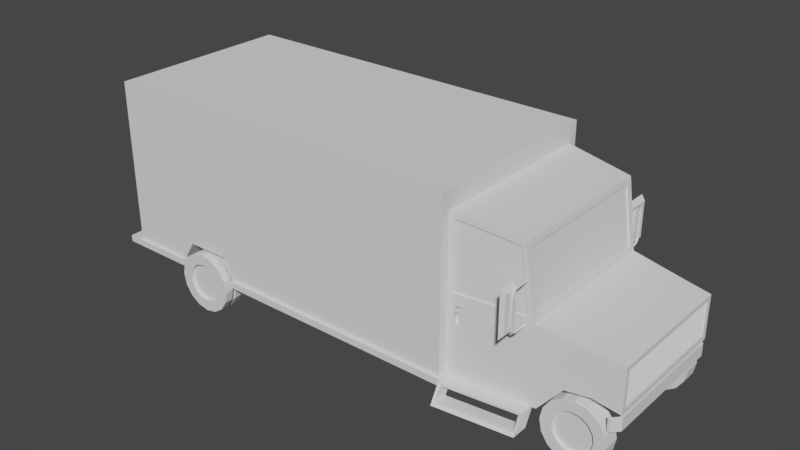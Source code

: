 # Source: vehicule_truck.blend  (saved by Blender 2.79.0; exported with 4.5.12 LTS)
import bpy
from mathutils import Matrix  # noqa: F401  (used for matrix-valued properties, if any)

bpy.ops.wm.read_factory_settings(use_empty=True)
scene = bpy.context.scene
scene.name = 'Scene'

# ---- collections
col_collection_1 = bpy.data.collections.new('Collection 1'); scene.collection.children.link(col_collection_1)

# ---- world
world_world = bpy.data.worlds.new('World'); scene.world = world_world
world_world.color = (0.05088, 0.05088, 0.05088)
world_world.use_sun_shadow = False
world_world.sun_shadow_jitter_overblur = 0.0
world_world.cycles.sampling_method = 'MANUAL'

# ---- meshes
me_cylinder_001 = bpy.data.meshes.new('Cylinder.001')
me_cylinder_001.from_pydata([(-1.192e-07, -0.624, 0.6341), (-1.192e-07, -0.7944, 0.5197), (0.1213, -0.624, 0.61), (0.07755, -0.7944, 0.5043), (0.2242, -0.624, 0.5412), (0.1433, -0.7944, 0.4603), (0.2929, -0.624, 0.4384), (0.1872, -0.7944, 0.3946), (0.317, -0.624, 0.317), (0.2026, -0.7944, 0.317), (0.2929, -0.624, 0.1957), (0.1872, -0.7944, 0.2395), (0.2242, -0.624, 0.09286), (0.1433, -0.7944, 0.1738), (0.1213, -0.624, 0.02413), (0.07755, -0.7944, 0.1298), (-1.192e-07, -0.624, 0.0), (-1.192e-07, -0.7944, 0.1144), (-0.1213, -0.624, 0.02413), (-0.07755, -0.7944, 0.1298), (-0.2242, -0.624, 0.09286), (-0.1433, -0.7944, 0.1738), (-0.2929, -0.624, 0.1957), (-0.1872, -0.7944, 0.2395), (-0.317, -0.624, 0.317), (-0.2026, -0.7944, 0.317), (-0.2929, -0.624, 0.4384), (-0.1872, -0.7944, 0.3946), (-0.2242, -0.624, 0.5412), (-0.1433, -0.7944, 0.4603), (-0.1213, -0.624, 0.61), (-0.07755, -0.7944, 0.5043), (0.1213, -0.7944, 0.61), (-1.192e-07, -0.7944, 0.6341), (0.2242, -0.7944, 0.5412), (0.2929, -0.7944, 0.4384), (0.317, -0.7944, 0.317), (0.2929, -0.7944, 0.1957), (0.2242, -0.7944, 0.09286), (0.1213, -0.7944, 0.02413), (-1.192e-07, -0.7944, 5.96e-08), (-0.1213, -0.7944, 0.02413), (-0.2242, -0.7944, 0.09286), (-0.2929, -0.7944, 0.1957), (-0.317, -0.7944, 0.317), (-0.2929, -0.7944, 0.4384), (-0.2242, -0.7944, 0.5412), (-0.1213, -0.7944, 0.61), (0.07755, -0.7583, 0.5043), (-1.192e-07, -0.7583, 0.5197), (0.1433, -0.7583, 0.4603), (0.1872, -0.7583, 0.3946), (0.2026, -0.7583, 0.317), (0.1872, -0.7583, 0.2395), (0.1433, -0.7583, 0.1738), (0.07755, -0.7583, 0.1298), (-1.192e-07, -0.7583, 0.1144), (-0.07755, -0.7583, 0.1298), (-0.1433, -0.7583, 0.1738), (-0.1872, -0.7583, 0.2395), (-0.2026, -0.7583, 0.317), (-0.1872, -0.7583, 0.3946), (-0.1433, -0.7583, 0.4603), (-0.07755, -0.7583, 0.5043)], [], [(0, 33, 32, 2), (2, 32, 34, 4), (4, 34, 35, 6), (6, 35, 36, 8), (8, 36, 37, 10), (10, 37, 38, 12), (12, 38, 39, 14), (14, 39, 40, 16), (16, 40, 41, 18), (18, 41, 42, 20), (20, 42, 43, 22), (22, 43, 44, 24), (24, 44, 45, 26), (26, 45, 46, 28), (5, 3, 48, 50), (28, 46, 47, 30), (30, 47, 33, 0), (0, 2, 4, 6, 8, 10, 12, 14, 16, 18, 20, 22, 24, 26, 28, 30), (1, 3, 32, 33), (3, 5, 34, 32), (5, 7, 35, 34), (7, 9, 36, 35), (9, 11, 37, 36), (11, 13, 38, 37), (13, 15, 39, 38), (15, 17, 40, 39), (17, 19, 41, 40), (19, 21, 42, 41), (21, 23, 43, 42), (23, 25, 44, 43), (25, 27, 45, 44), (27, 29, 46, 45), (29, 31, 47, 46), (31, 1, 33, 47), (48, 49, 63, 62, 61, 60, 59, 58, 57, 56, 55, 54, 53, 52, 51, 50), (21, 19, 57, 58), (7, 5, 50, 51), (23, 21, 58, 59), (9, 7, 51, 52), (25, 23, 59, 60), (11, 9, 52, 53), (27, 25, 60, 61), (13, 11, 53, 54), (29, 27, 61, 62), (15, 13, 54, 55), (31, 29, 62, 63), (17, 15, 55, 56), (3, 1, 49, 48), (1, 31, 63, 49), (19, 17, 56, 57)])
me_cylinder_001.use_remesh_preserve_volume = False
me_cylinder_001.use_remesh_preserve_attributes = False
me_cylinder_001.use_mirror_vertex_groups = False
me_cylinder_001.update()
me_cube_001 = bpy.data.meshes.new('Cube.001')
me_cube_001.from_pydata([(-1.0, -0.9, -1.0), (-1.0, -0.9, 0.6), (0.6112, -0.6726, -0.7153), (-0.8742, -0.8859, -0.4424), (-0.2957, -0.7476, 0.449), (-1.0, -0.9, -0.2), (0.6112, -0.6726, -0.3546), (-0.2091, -0.7476, -0.1383), (-1.0, 0.0, -1.0), (-1.0, 0.0, 0.6), (0.6112, 0.0, -0.7627), (-0.3049, 0.0, 0.5108), (-0.2, 0.0, -1.0), (-0.2, 0.0, -0.2), (0.6112, 0.0, -0.3072), (-0.3482, -0.8156, 0.4661), (-0.2957, 0.0, 0.449), (-0.2573, -0.8164, -0.1493), (-0.2091, 0.0, -0.1383), (-0.2243, 0.0, -0.1405), (-0.3109, 0.0, 0.4468), (-0.3109, -0.7476, 0.4468), (-0.2243, -0.7476, -0.1405), (-0.129, -0.8019, -0.9953), (-0.129, -0.8019, -0.2096), (-0.129, 0.0, -0.9953), (-0.129, 0.0, -0.2096), (0.1028, -0.7746, -0.7195), (0.3433, -0.7473, -0.7035), (0.352, -0.7473, -0.2746), (0.1115, -0.7746, -0.2421), (0.3433, 0.0, -0.7035), (0.1028, 0.0, -0.7195), (0.352, 0.0, -0.2746), (0.1115, 0.0, -0.2421), (0.6112, -0.7008, -0.796), (0.6112, 0.0, -0.796), (0.6112, -0.7008, -0.9281), (0.6112, 0.0, -0.9281), (0.5832, -0.7008, -0.796), (0.5832, 0.0, -0.796), (0.5832, -0.7008, -0.9281), (0.5832, 0.0, -0.9281), (0.5437, -0.7693, -0.9281), (0.5437, -0.7693, -0.796), (0.5158, -0.7693, -0.9281), (0.5158, -0.7693, -0.796), (0.6112, -0.72, -0.3072), (0.6112, -0.72, -0.7627), (0.551, 0.0, -0.3546), (0.6112, 0.0, -0.3546), (0.6112, 0.0, -0.7153), (0.551, 0.0, -0.7153), (0.551, -0.6726, -0.3546), (0.551, -0.6726, -0.7153), (0.6064, -0.6726, -0.7237), (0.6064, 0.0, -0.7237), (0.5451, -0.6726, -0.6842), (0.5451, 0.0, -0.6842), (0.6064, -0.6726, -0.6905), (0.6064, 0.0, -0.6905), (0.5451, -0.6726, -0.651), (0.5451, 0.0, -0.651), (0.6064, -0.6726, -0.6572), (0.6064, 0.0, -0.6572), (0.5451, -0.6726, -0.6178), (0.5451, 0.0, -0.6178), (0.6064, -0.6726, -0.624), (0.6064, 0.0, -0.624), (0.5451, -0.6726, -0.5846), (0.5451, 0.0, -0.5846), (0.6064, -0.6726, -0.5908), (0.6064, 0.0, -0.5908), (0.5451, -0.6726, -0.5514), (0.5451, 0.0, -0.5514), (0.6064, -0.6726, -0.5576), (0.6064, 0.0, -0.5576), (0.5451, -0.6726, -0.5181), (0.5451, 0.0, -0.5181), (0.6064, -0.6726, -0.5244), (0.6064, 0.0, -0.5244), (0.5451, -0.6726, -0.4849), (0.5451, 0.0, -0.4849), (0.6064, -0.6726, -0.4911), (0.6064, 0.0, -0.4911), (0.5451, -0.6726, -0.4517), (0.5451, 0.0, -0.4517), (0.6064, -0.6726, -0.4579), (0.6064, 0.0, -0.4579), (0.5451, -0.6726, -0.4185), (0.5451, 0.0, -0.4185), (0.6064, -0.6726, -0.4247), (0.6064, 0.0, -0.4247), (0.5451, -0.6726, -0.3852), (0.5451, 0.0, -0.3852), (0.6064, -0.6726, -0.3915), (0.6064, 0.0, -0.3915), (0.5451, -0.6726, -0.352), (0.5451, 0.0, -0.352), (-0.9688, -0.9755, -1.164), (-0.1688, -0.8855, -1.164), (-0.1688, -1.059, -1.164), (-0.9688, -1.149, -1.164), (-0.9811, -0.8585, -0.9961), (-0.1811, -0.7685, -0.9961), (-0.1811, -0.9422, -0.9961), (-0.9811, -1.032, -0.9961), (-0.9413, -0.9755, -1.14), (-0.1996, -0.8855, -1.145), (-0.9485, -1.12, -1.134), (-0.1882, -1.039, -1.134), (-0.9611, -0.8585, -1.027), (-0.2018, -0.7685, -1.026), (-0.9503, -1.032, -1.016), (-0.2086, -0.9422, -1.02), (-0.3299, -1.115, -0.2511), (-0.3299, -1.115, 0.2127), (-0.3299, -0.932, -0.2511), (-0.3299, -0.932, 0.2127), (-0.2888, -1.097, -0.2054), (-0.2888, -1.097, 0.167), (-0.2888, -0.95, -0.2054), (-0.2888, -0.95, 0.167), (-0.2782, -1.011, -0.1589), (-0.2782, -1.011, 0.11), (-0.2708, -1.014, -0.1588), (-0.2709, -1.014, 0.1098), (-0.2677, -1.022, -0.1585), (-0.2677, -1.022, 0.1094), (-0.2707, -1.029, -0.1582), (-0.2707, -1.029, 0.109), (-0.2782, -1.032, -0.1581), (-0.2782, -1.032, 0.1089), (-0.2857, -1.029, -0.1582), (-0.2858, -1.029, 0.109), (-0.2888, -1.022, -0.1585), (-0.2888, -1.022, 0.1094), (-0.2856, -1.014, -0.1588), (-0.2856, -1.014, 0.1098), (-0.2782, -1.002, 0.1396), (-0.2709, -1.005, 0.1411), (-0.2677, -1.011, 0.1447), (-0.2707, -1.018, 0.1484), (-0.2782, -1.021, 0.15), (-0.2858, -1.018, 0.1484), (-0.2888, -1.011, 0.1447), (-0.2855, -1.005, 0.1411), (-0.2782, -0.9795, 0.1612), (-0.2709, -0.981, 0.1637), (-0.2677, -0.9847, 0.17), (-0.2707, -0.9886, 0.1766), (-0.2782, -0.9902, 0.1793), (-0.2858, -0.9886, 0.1766), (-0.2888, -0.9847, 0.17), (-0.2855, -0.981, 0.1637), (-0.2782, -0.9495, 0.1684), (-0.2709, -0.9494, 0.1715), (-0.2677, -0.949, 0.1789), (-0.2707, -0.9487, 0.1864), (-0.2782, -0.9486, 0.1895), (-0.2857, -0.9487, 0.1864), (-0.2888, -0.949, 0.1789), (-0.2856, -0.9494, 0.1715), (-0.2782, -1.005, -0.1891), (-0.2709, -1.008, -0.1907), (-0.2677, -1.014, -0.1945), (-0.2707, -1.02, -0.1984), (-0.2782, -1.023, -0.2), (-0.2858, -1.02, -0.1984), (-0.2888, -1.014, -0.1945), (-0.2855, -1.008, -0.1907), (-0.2782, -0.9844, -0.2127), (-0.2709, -0.9857, -0.2153), (-0.2677, -0.9892, -0.2218), (-0.2707, -0.9929, -0.2284), (-0.2782, -0.9945, -0.2312), (-0.2858, -0.9929, -0.2284), (-0.2888, -0.9892, -0.2218), (-0.2855, -0.9857, -0.2153), (-0.2782, -0.955, -0.2228), (-0.2709, -0.9547, -0.2258), (-0.2677, -0.9543, -0.2332), (-0.2707, -0.9539, -0.2407), (-0.2782, -0.9537, -0.2439), (-0.2858, -0.9539, -0.2407), (-0.2888, -0.9543, -0.2332), (-0.2856, -0.9547, -0.2258), (-0.2782, -0.8054, 0.1676), (-0.2702, -0.8054, 0.1709), (-0.2668, -0.8054, 0.179), (-0.2702, -0.8054, 0.1871), (-0.2782, -0.8054, 0.1904), (-0.2863, -0.8054, 0.1871), (-0.2897, -0.8054, 0.179), (-0.2863, -0.8054, 0.1709), (-0.2782, -0.8106, -0.2219), (-0.2702, -0.8106, -0.2253), (-0.2668, -0.8106, -0.2333), (-0.2702, -0.8106, -0.2414), (-0.2782, -0.8106, -0.2447), (-0.2863, -0.8106, -0.2414), (-0.2897, -0.8106, -0.2333), (-0.2863, -0.8106, -0.2253), (-0.9496, -0.8935, -0.1493), (-0.9495, -0.8942, 0.5433), (-0.3049, -0.81, 0.5108), (-0.8742, -0.8859, -0.2694), (-0.9496, -0.8812, -0.1493), (-0.9495, -0.882, 0.5433), (-0.3482, -0.8034, 0.4661), (-0.2573, -0.8041, -0.1493), (-0.2, -0.81, -1.0), (-0.93, -0.8921, -0.4424), (-0.2, -0.81, -0.2), (-0.93, -0.8921, -0.2694), (-0.934, -0.8572, -0.4424), (-0.934, -0.8572, -0.2694), (-0.8782, -0.8509, -0.4424), (-0.8782, -0.8509, -0.2694), (-0.9406, -0.8868, -0.3355), (-0.9406, -0.8868, -0.2966), (-0.944, -0.8762, -0.3355), (-0.944, -0.8762, -0.2966), (-0.8615, -0.8814, -0.3355), (-0.8615, -0.8814, -0.2966), (-0.8649, -0.8708, -0.3355), (-0.8649, -0.8708, -0.2966)], [], [(17, 15, 209, 210), (31, 10, 48, 28), (11, 9, 1, 205), (8, 12, 211, 0), (23, 24, 213, 211), (214, 212, 215, 216), (2, 51, 52, 54), (4, 7, 22, 21), (29, 47, 14, 33), (4, 16, 11, 205), (18, 7, 213, 13), (7, 4, 205, 213), (21, 22, 19, 20), (16, 4, 21, 20), (7, 18, 19, 22), (213, 24, 26, 13), (27, 30, 24, 23), (12, 25, 23, 211), (48, 47, 29, 28), (28, 29, 30, 27), (24, 30, 34, 26), (30, 29, 33, 34), (25, 32, 27, 23), (32, 31, 28, 27), (35, 37, 38, 36), (39, 40, 42, 41), (37, 35, 44, 43), (38, 37, 41, 42), (35, 36, 40, 39), (43, 44, 46, 45), (35, 39, 46, 44), (41, 37, 43, 45), (39, 41, 45, 46), (2, 6, 47, 48), (6, 50, 14, 47), (51, 2, 48, 10), (52, 49, 53, 54), (6, 2, 54, 53), (50, 6, 53, 49), (55, 56, 58, 57), (59, 60, 62, 61), (63, 64, 66, 65), (67, 68, 70, 69), (71, 72, 74, 73), (75, 76, 78, 77), (79, 80, 82, 81), (83, 84, 86, 85), (87, 88, 90, 89), (91, 92, 94, 93), (95, 96, 98, 97), (99, 100, 101, 102), (103, 106, 105, 104), (102, 106, 103, 99), (111, 112, 114, 113), (100, 104, 105, 101), (107, 109, 110, 108), (109, 107, 111, 113), (108, 110, 114, 112), (105, 114, 110, 101), (99, 107, 108, 100), (102, 109, 113, 106), (106, 113, 114, 105), (101, 110, 109, 102), (100, 108, 112, 104), (103, 111, 107, 99), (104, 112, 111, 103), (115, 116, 118, 117), (117, 118, 122, 121), (121, 122, 120, 119), (119, 120, 116, 115), (117, 121, 119, 115), (122, 118, 116, 120), (123, 124, 126, 125), (125, 126, 128, 127), (127, 128, 130, 129), (129, 130, 132, 131), (131, 132, 134, 133), (133, 134, 136, 135), (130, 128, 141, 142), (135, 136, 138, 137), (137, 138, 124, 123), (129, 131, 167, 166), (146, 145, 153, 154), (136, 134, 144, 145), (132, 130, 142, 143), (138, 136, 145, 146), (128, 126, 140, 141), (134, 132, 143, 144), (124, 138, 146, 139), (126, 124, 139, 140), (151, 150, 158, 159), (144, 143, 151, 152), (142, 141, 149, 150), (140, 139, 147, 148), (139, 146, 154, 147), (145, 144, 152, 153), (143, 142, 150, 151), (141, 140, 148, 149), (180, 181, 197, 196), (149, 148, 156, 157), (154, 153, 161, 162), (152, 151, 159, 160), (150, 149, 157, 158), (148, 147, 155, 156), (147, 154, 162, 155), (153, 152, 160, 161), (167, 168, 176, 175), (135, 137, 170, 169), (125, 127, 165, 164), (131, 133, 168, 167), (137, 123, 163, 170), (123, 125, 164, 163), (127, 129, 166, 165), (133, 135, 169, 168), (177, 178, 186, 185), (165, 166, 174, 173), (163, 164, 172, 171), (170, 163, 171, 178), (168, 169, 177, 176), (166, 167, 175, 174), (164, 165, 173, 172), (169, 170, 178, 177), (160, 159, 191, 192), (175, 176, 184, 183), (173, 174, 182, 181), (171, 172, 180, 179), (178, 171, 179, 186), (176, 177, 185, 184), (174, 175, 183, 182), (172, 173, 181, 180), (188, 187, 194, 193, 192, 191, 190, 189), (195, 196, 197, 198, 199, 200, 201, 202), (161, 160, 192, 193), (181, 182, 198, 197), (162, 161, 193, 194), (182, 183, 199, 198), (155, 162, 194, 187), (156, 155, 187, 188), (183, 184, 200, 199), (157, 156, 188, 189), (184, 185, 201, 200), (158, 157, 189, 190), (185, 186, 202, 201), (159, 158, 190, 191), (186, 179, 195, 202), (179, 180, 196, 195), (203, 204, 1, 5), (204, 15, 205, 1), (15, 17, 213, 205), (17, 203, 5, 213), (210, 209, 208, 207), (203, 17, 210, 207), (15, 204, 208, 209), (204, 203, 207, 208), (3, 212, 0, 211), (206, 3, 211, 213), (212, 214, 5, 0), (214, 206, 213, 5), (217, 218, 216, 215), (212, 3, 217, 215), (206, 214, 216, 218), (3, 206, 218, 217), (220, 222, 221, 219), (224, 223, 225, 226), (219, 221, 225, 223), (220, 219, 223, 224), (222, 220, 224, 226), (221, 222, 226, 225)])
me_cube_001.use_remesh_preserve_volume = False
me_cube_001.use_remesh_preserve_attributes = False
me_cube_001.use_mirror_vertex_groups = False
me_cube_001.update()
me_cylinder = bpy.data.meshes.new('Cylinder')
me_cylinder.from_pydata([(-1.066, -0.9914, 0.6355), (-1.066, -1.08, 0.5211), (-0.945, -0.9914, 0.6114), (-0.9888, -1.08, 0.5057), (-0.8421, -0.9914, 0.5426), (-0.923, -1.08, 0.4618), (-0.7734, -0.9914, 0.4398), (-0.8791, -1.08, 0.396), (-0.7493, -0.9914, 0.3185), (-0.8637, -1.08, 0.3185), (-0.7734, -0.9914, 0.1971), (-0.8791, -1.08, 0.2409), (-0.8421, -0.9914, 0.09428), (-0.923, -1.08, 0.1752), (-0.945, -0.9914, 0.02556), (-0.9888, -1.08, 0.1312), (-1.066, -0.9914, 0.001423), (-1.066, -1.08, 0.1158), (-1.188, -0.9914, 0.02556), (-1.144, -1.08, 0.1312), (-1.29, -0.9914, 0.09428), (-1.21, -1.08, 0.1752), (-1.359, -0.9914, 0.1971), (-1.254, -1.08, 0.2409), (-1.383, -0.9914, 0.3185), (-1.269, -1.08, 0.3185), (-1.359, -0.9914, 0.4398), (-1.254, -1.08, 0.396), (-1.29, -0.9914, 0.5426), (-1.21, -1.08, 0.4618), (-1.188, -0.9914, 0.6114), (-1.144, -1.08, 0.5057), (-0.945, -1.08, 0.6114), (-1.066, -1.08, 0.6355), (-0.8421, -1.08, 0.5426), (-0.7734, -1.08, 0.4398), (-0.7493, -1.08, 0.3185), (-0.7734, -1.08, 0.1971), (-0.8421, -1.08, 0.09428), (-0.945, -1.08, 0.02556), (-1.066, -1.08, 0.001424), (-1.188, -1.08, 0.02556), (-1.29, -1.08, 0.09428), (-1.359, -1.08, 0.1971), (-1.383, -1.08, 0.3185), (-1.359, -1.08, 0.4398), (-1.29, -1.08, 0.5426), (-1.188, -1.08, 0.6114), (-0.9888, -1.044, 0.5057), (-1.066, -1.044, 0.5211), (-0.923, -1.044, 0.4618), (-0.8791, -1.044, 0.396), (-0.8637, -1.044, 0.3185), (-0.8791, -1.044, 0.2409), (-0.923, -1.044, 0.1752), (-0.9888, -1.044, 0.1312), (-1.066, -1.044, 0.1158), (-1.144, -1.044, 0.1312), (-1.21, -1.044, 0.1752), (-1.254, -1.044, 0.2409), (-1.269, -1.044, 0.3185), (-1.254, -1.044, 0.396), (-1.21, -1.044, 0.4618), (-1.144, -1.044, 0.5057), (-1.066, -0.863, 0.6355), (-0.945, -0.863, 0.6114), (-0.8421, -0.863, 0.5426), (-0.7734, -0.863, 0.4398), (-0.7493, -0.863, 0.3185), (-0.7734, -0.863, 0.1971), (-0.8421, -0.863, 0.09428), (-0.945, -0.863, 0.02556), (-1.066, -0.863, 0.001423), (-1.188, -0.863, 0.02556), (-1.29, -0.863, 0.09428), (-1.359, -0.863, 0.1971), (-1.383, -0.863, 0.3185), (-1.359, -0.863, 0.4398), (-1.29, -0.863, 0.5426), (-1.188, -0.863, 0.6114), (-0.945, -0.9511, 0.6114), (-1.066, -0.9511, 0.6355), (-0.8421, -0.9511, 0.5426), (-0.7734, -0.9511, 0.4398), (-0.7493, -0.9511, 0.3185), (-0.7734, -0.9511, 0.1971), (-0.8421, -0.9511, 0.09428), (-0.945, -0.9511, 0.02556), (-1.066, -0.9511, 0.001424), (-1.188, -0.9511, 0.02556), (-1.29, -0.9511, 0.09428), (-1.359, -0.9511, 0.1971), (-1.383, -0.9511, 0.3185), (-1.359, -0.9511, 0.4398), (-1.29, -0.9511, 0.5426), (-1.188, -0.9511, 0.6114)], [], [(0, 33, 32, 2), (2, 32, 34, 4), (4, 34, 35, 6), (6, 35, 36, 8), (8, 36, 37, 10), (10, 37, 38, 12), (12, 38, 39, 14), (14, 39, 40, 16), (16, 40, 41, 18), (18, 41, 42, 20), (20, 42, 43, 22), (22, 43, 44, 24), (24, 44, 45, 26), (26, 45, 46, 28), (5, 3, 48, 50), (28, 46, 47, 30), (30, 47, 33, 0), (0, 2, 4, 6, 8, 10, 12, 14, 16, 18, 20, 22, 24, 26, 28, 30), (1, 3, 32, 33), (3, 5, 34, 32), (5, 7, 35, 34), (7, 9, 36, 35), (9, 11, 37, 36), (11, 13, 38, 37), (13, 15, 39, 38), (15, 17, 40, 39), (17, 19, 41, 40), (19, 21, 42, 41), (21, 23, 43, 42), (23, 25, 44, 43), (25, 27, 45, 44), (27, 29, 46, 45), (29, 31, 47, 46), (31, 1, 33, 47), (48, 49, 63, 62, 61, 60, 59, 58, 57, 56, 55, 54, 53, 52, 51, 50), (21, 19, 57, 58), (7, 5, 50, 51), (23, 21, 58, 59), (9, 7, 51, 52), (25, 23, 59, 60), (11, 9, 52, 53), (27, 25, 60, 61), (13, 11, 53, 54), (29, 27, 61, 62), (15, 13, 54, 55), (31, 29, 62, 63), (17, 15, 55, 56), (3, 1, 49, 48), (1, 31, 63, 49), (19, 17, 56, 57), (64, 81, 80, 65), (65, 80, 82, 66), (66, 82, 83, 67), (67, 83, 84, 68), (68, 84, 85, 69), (69, 85, 86, 70), (70, 86, 87, 71), (71, 87, 88, 72), (72, 88, 89, 73), (73, 89, 90, 74), (74, 90, 91, 75), (75, 91, 92, 76), (76, 92, 93, 77), (77, 93, 94, 78), (78, 94, 95, 79), (79, 95, 81, 64), (64, 65, 66, 67, 68, 69, 70, 71, 72, 73, 74, 75, 76, 77, 78, 79), (80, 81, 95, 94, 93, 92, 91, 90, 89, 88, 87, 86, 85, 84, 83, 82)])
me_cylinder.use_remesh_preserve_volume = False
me_cylinder.use_remesh_preserve_attributes = False
me_cylinder.use_mirror_vertex_groups = False
me_cylinder.update()
me_cube = bpy.data.meshes.new('Cube')
me_cube.from_pydata([(1.0, 1.0, 0.4), (1.0, -1.0, 0.4), (-3.0, -0.864, 0.4), (-3.0, 0.864, 0.4), (1.0, 1.0, 2.2), (1.0, -1.0, 2.2), (-3.0, -0.864, 2.064), (-3.0, 0.864, 2.064), (1.009, 1.035, 0.3739), (1.009, -1.035, 0.3739), (-3.142, -1.035, 0.3739), (-3.142, 1.035, 0.3739), (1.009, 1.035, 0.4429), (1.009, -1.035, 0.4429), (-3.142, -1.035, 0.4429), (-3.142, 1.035, 0.4429), (-3.0, -1.0, 0.4), (-3.0, 1.0, 0.4), (-3.0, -1.0, 2.2), (-3.0, 1.0, 2.2), (-2.929, -0.864, 0.4), (-2.929, 0.864, 0.4), (-2.929, -0.864, 2.064), (-2.929, 0.864, 2.064), (-2.986, -0.864, 1.652), (-2.986, 0.864, 1.652), (-2.986, -0.864, 2.072), (-2.986, 0.864, 2.072), (-2.926, -0.864, 1.652), (-2.926, 0.864, 1.652), (-2.967, -0.864, 1.239), (-2.967, 0.864, 1.239), (-2.967, -0.864, 1.66), (-2.967, 0.864, 1.66), (-2.878, -0.864, 1.239), (-2.878, 0.864, 1.239), (-2.948, -0.864, 0.8265), (-2.948, 0.864, 0.8265), (-2.948, -0.864, 1.247), (-2.948, 0.864, 1.247), (-2.859, -0.864, 0.8265), (-2.859, 0.864, 0.8265), (-1.591, 1.035, 0.3739), (-2.293, 1.035, 0.3739), (-1.591, -1.035, 0.3739), (-2.293, -1.035, 0.3739), (-1.591, 1.035, 0.4429), (-2.293, 1.035, 0.4429), (-1.591, -1.035, 0.4429), (-2.293, -1.035, 0.4429), (-2.331, 1.0, 0.4), (-2.331, -1.0, 0.4), (-2.281, 1.0, 2.2), (-2.281, -1.0, 2.2), (-1.562, 1.0, 0.4), (-1.562, -1.0, 0.4), (-1.59, 1.0, 2.2), (-1.59, -1.0, 2.2), (-1.697, 1.0, 0.6563), (-2.174, 1.0, 0.6563), (-1.697, -1.0, 0.6563), (-2.174, -1.0, 0.6563), (-1.697, 1.0, 2.2), (-2.174, 1.0, 2.2), (-1.697, -1.0, 2.2), (-2.174, -1.0, 2.2)], [], [(47, 15, 14, 49), (52, 19, 18, 53), (0, 4, 5, 1), (51, 53, 18, 16), (2, 6, 22, 20), (52, 50, 17, 19), (43, 45, 10, 11), (42, 46, 12, 8), (45, 49, 14, 10), (8, 12, 13, 9), (10, 14, 15, 11), (6, 2, 16, 18), (3, 7, 19, 17), (7, 6, 18, 19), (20, 22, 23, 21), (7, 3, 21, 23), (6, 7, 23, 22), (24, 26, 27, 25), (24, 25, 29, 28), (30, 32, 33, 31), (30, 31, 35, 34), (36, 38, 39, 37), (36, 37, 41, 40), (9, 13, 48, 44), (11, 15, 47, 43), (8, 9, 44, 42), (12, 46, 48, 13), (47, 49, 45, 43), (42, 44, 48, 46), (63, 59, 50, 52), (61, 65, 53, 51), (63, 52, 53, 65), (4, 56, 57, 5), (1, 5, 57, 55), (4, 0, 54, 56), (56, 62, 64, 57), (62, 63, 65, 64), (55, 57, 64, 60), (60, 64, 65, 61), (56, 54, 58, 62), (62, 58, 59, 63), (61, 51, 50, 59), (60, 61, 59, 58), (55, 60, 58, 54)])
me_cube.use_remesh_preserve_volume = False
me_cube.use_remesh_preserve_attributes = False
me_cube.use_mirror_vertex_groups = False
me_cube.update()

# ---- objects
ob_cylinder_001 = bpy.data.objects.new('Cylinder.001', me_cylinder_001)
ob_cube_001 = bpy.data.objects.new('Cube.001', me_cube_001)
ob_cylinder = bpy.data.objects.new('Cylinder', me_cylinder)
ob_cube = bpy.data.objects.new('Cube', me_cube)

# ---- transforms, parenting, visibility, modifiers, constraints
ob_cylinder_001.location = (2.224, 0.0, 0.001423)
ob_cylinder_001.lineart.crease_threshold = 0.0
_m = ob_cylinder_001.modifiers.new('Mirror', 'MIRROR')
_m.use_axis = (False, True, False)
_m.use_clip = True
_m.use_mirror_merge = False
ob_cube_001.location = (2.0, 0.0, 1.4)
ob_cube_001.lineart.crease_threshold = 0.0
_m = ob_cube_001.modifiers.new('Mirror', 'MIRROR')
_m.use_axis = (False, True, False)
_m.use_clip = True
ob_cylinder.location = (-0.8683, 0.0, 0.0)
ob_cylinder.lineart.crease_threshold = 0.0
_m = ob_cylinder.modifiers.new('Mirror', 'MIRROR')
_m.use_axis = (False, True, False)
_m.use_mirror_merge = False
ob_cube.location = (0.0, 0.0, 0.0)
ob_cube.lock_rotations_4d = False
ob_cube.empty_display_type = 'ARROWS'
ob_cube.lineart.crease_threshold = 0.0

# ---- collection membership
col_collection_1.objects.link(ob_cylinder_001)
col_collection_1.objects.link(ob_cube_001)
col_collection_1.objects.link(ob_cylinder)
col_collection_1.objects.link(ob_cube)

# ---- scene / render settings (as saved in the file)
scene.frame_start = 1; scene.frame_end = 250; scene.frame_set(1)
scene.render.engine = 'CYCLES'
scene.render.resolution_percentage = 50
scene.render.dither_intensity = 0.0
scene.cycles.use_denoising = False
scene.cycles.samples = 128
scene.cycles.sampling_pattern = 'TABULATED_SOBOL'
scene.cycles.use_adaptive_sampling = False
scene.cycles.use_light_tree = False
scene.cycles.blur_glossy = 0.0
scene.cycles.sample_clamp_indirect = 0.0
scene.view_settings.view_transform = 'Filmic'
bpy.context.view_layer.update()

# ---- added for rendering (the .blend has no active camera and no usable light): camera, sun
cam_auto = bpy.data.cameras.new('AutoCamera')
cam_auto.lens = 50.0
cam_auto.sensor_width = 36.0
cam_auto.clip_end = 1000.0
ob_auto_camera = bpy.data.objects.new('AutoCamera', cam_auto)
scene.collection.objects.link(ob_auto_camera)
ob_auto_camera.location = (5.81686, -7.29875, 5.96655)
ob_auto_camera.rotation_euler = (1.09748, -7.21219e-08, 0.694738)
scene.camera = ob_auto_camera
light_auto_sun = bpy.data.lights.new('AutoSun', 'SUN')
light_auto_sun.energy = 3.0
light_auto_sun.angle = 0.0523599
ob_auto_sun = bpy.data.objects.new('AutoSun', light_auto_sun)
scene.collection.objects.link(ob_auto_sun)
ob_auto_sun.rotation_euler = (0.872665, 0.174533, 0.523599)
bpy.context.view_layer.update()
